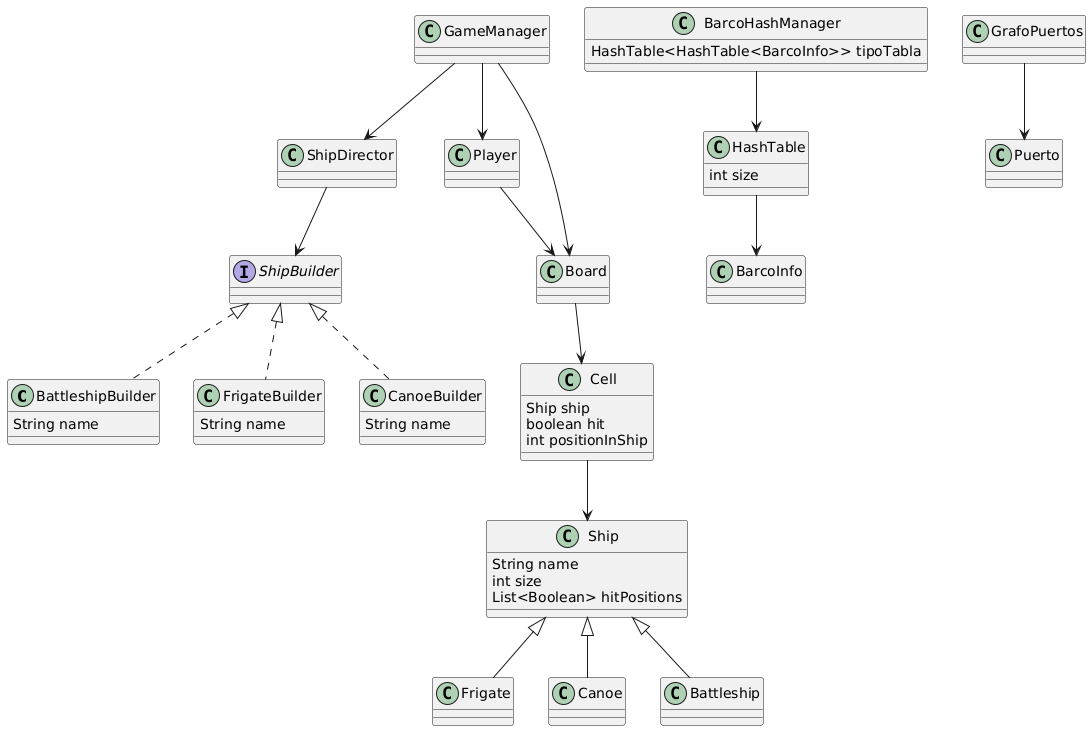

The diagram above was rendered by PlantUML. Its source (embedded in the PNG):
@startuml
class BattleshipBuilder {
  String name
}
class Frigate {
}
class Ship {
  String name
  int size
  List<Boolean> hitPositions
}
class ShipDirector {
}
interface ShipBuilder {}
class Canoe {
}
class FrigateBuilder {
  String name
}
class Battleship {
}
class CanoeBuilder {
  String name
}
class BarcoHashManager {
  HashTable<HashTable<BarcoInfo>> tipoTabla
}
class BarcoInfo {
}
class HashTable {
  int size
}
class Puerto {
}
class GrafoPuertos {
}
class GameManager {
}
class Player {
}
class Board {
}
class Cell {
  Ship ship
  boolean hit
  int positionInShip
}

' === Herencia / Implementación ===
ShipBuilder <|.. BattleshipBuilder
ShipBuilder <|.. FrigateBuilder
ShipBuilder <|.. CanoeBuilder
Ship <|-- Frigate
Ship <|-- Canoe
Ship <|-- Battleship

' === Composición / Uso ===
Cell --> Ship
Board --> Cell
Player --> Board
GameManager --> Player
GameManager --> Board
GameManager --> ShipDirector
ShipDirector --> ShipBuilder
BarcoHashManager --> HashTable
HashTable --> BarcoInfo
GrafoPuertos --> Puerto
@enduml